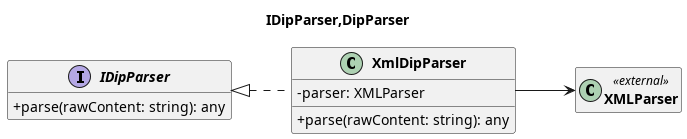

The diagram above was rendered by PlantUML. Its source (embedded in the PNG):
@startuml Class Diagram - Main Indexing Flow - Group 2

left to right direction
skinparam classAttributeIconSize 0
skinparam classFontStyle bold
skinparam packageStyle rectangle
skinparam linetype ortho
hide empty members

title IDipParser,DipParser
  interface IDipParser {
    + parse(rawContent: string): any
  }

  class XmlDipParser {
    - parser: XMLParser
    + parse(rawContent: string): any
  }

class XMLParser <<external>>

IDipParser <|.. XmlDipParser
XmlDipParser --> XMLParser

@enduml